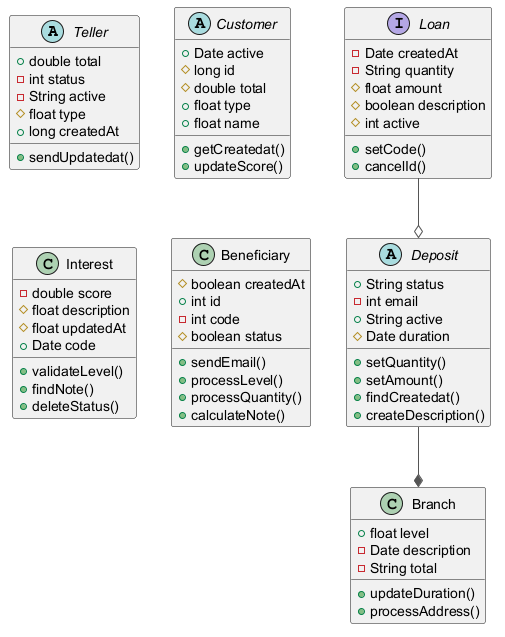

The diagram above was rendered by PlantUML. Its source (embedded in the PNG):
@startuml
skinparam ArrowColor #555555
abstract class Teller {
  +double total
  -int status
  -String active
  #float type
  +long createdAt
  +sendUpdatedat()
}
abstract class Customer {
  +Date active
  #long id
  #double total
  +float type
  +float name
  +getCreatedat()
  +updateScore()
}
class Interest {
  -double score
  #float description
  #float updatedAt
  +Date code
  +validateLevel()
  +findNote()
  +deleteStatus()
}
interface Loan {
  -Date createdAt
  -String quantity
  #float amount
  #boolean description
  #int active
  +setCode()
  +cancelId()
}
class Beneficiary {
  #boolean createdAt
  +int id
  -int code
  #boolean status
  +sendEmail()
  +processLevel()
  +processQuantity()
  +calculateNote()
}
abstract class Deposit {
  +String status
  -int email
  +String active
  #Date duration
  +setQuantity()
  +setAmount()
  +findCreatedat()
  +createDescription()
}
class Branch {
  +float level
  -Date description
  -String total
  +updateDuration()
  +processAddress()
}
Loan --o Deposit
Deposit --* Branch
@enduml